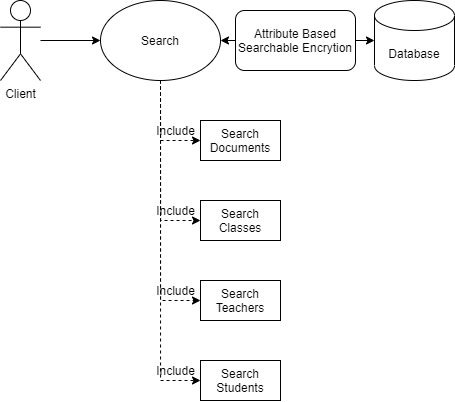

The diagram above was exported from draw.io. Its source (the exported page's mxGraphModel, read from the mxfile embedded in the PNG):
<mxGraphModel dx="619" dy="574" grid="1" gridSize="10" guides="1" tooltips="1" connect="1" arrows="1" fold="1" page="1" pageScale="1" pageWidth="827" pageHeight="1169" math="0" shadow="0">
  <root>
    <mxCell id="0" />
    <mxCell id="1" parent="0" />
    <mxCell id="nBlnstuVYwixAPelXb-o-5" style="edgeStyle=orthogonalEdgeStyle;rounded=0;orthogonalLoop=1;jettySize=auto;html=1;entryX=0;entryY=0.5;entryDx=0;entryDy=0;" edge="1" parent="1" source="nBlnstuVYwixAPelXb-o-1" target="nBlnstuVYwixAPelXb-o-2">
      <mxGeometry relative="1" as="geometry" />
    </mxCell>
    <mxCell id="nBlnstuVYwixAPelXb-o-1" value="Client" style="shape=umlActor;verticalLabelPosition=bottom;verticalAlign=top;html=1;outlineConnect=0;" vertex="1" parent="1">
      <mxGeometry x="40" y="200" width="40" height="80" as="geometry" />
    </mxCell>
    <mxCell id="nBlnstuVYwixAPelXb-o-14" style="edgeStyle=orthogonalEdgeStyle;rounded=0;orthogonalLoop=1;jettySize=auto;html=1;exitX=0.5;exitY=1;exitDx=0;exitDy=0;entryX=0;entryY=0.5;entryDx=0;entryDy=0;dashed=1;" edge="1" parent="1" source="nBlnstuVYwixAPelXb-o-2" target="nBlnstuVYwixAPelXb-o-10">
      <mxGeometry relative="1" as="geometry" />
    </mxCell>
    <mxCell id="nBlnstuVYwixAPelXb-o-15" style="edgeStyle=orthogonalEdgeStyle;rounded=0;orthogonalLoop=1;jettySize=auto;html=1;exitX=0.5;exitY=1;exitDx=0;exitDy=0;entryX=0;entryY=0.5;entryDx=0;entryDy=0;dashed=1;" edge="1" parent="1" source="nBlnstuVYwixAPelXb-o-2" target="nBlnstuVYwixAPelXb-o-11">
      <mxGeometry relative="1" as="geometry" />
    </mxCell>
    <mxCell id="nBlnstuVYwixAPelXb-o-16" style="edgeStyle=orthogonalEdgeStyle;rounded=0;orthogonalLoop=1;jettySize=auto;html=1;exitX=0.5;exitY=1;exitDx=0;exitDy=0;entryX=0;entryY=0.5;entryDx=0;entryDy=0;dashed=1;" edge="1" parent="1" source="nBlnstuVYwixAPelXb-o-2" target="nBlnstuVYwixAPelXb-o-12">
      <mxGeometry relative="1" as="geometry" />
    </mxCell>
    <mxCell id="nBlnstuVYwixAPelXb-o-17" style="edgeStyle=orthogonalEdgeStyle;rounded=0;orthogonalLoop=1;jettySize=auto;html=1;exitX=0.5;exitY=1;exitDx=0;exitDy=0;entryX=0;entryY=0.5;entryDx=0;entryDy=0;dashed=1;" edge="1" parent="1" source="nBlnstuVYwixAPelXb-o-2" target="nBlnstuVYwixAPelXb-o-13">
      <mxGeometry relative="1" as="geometry" />
    </mxCell>
    <mxCell id="nBlnstuVYwixAPelXb-o-23" style="edgeStyle=orthogonalEdgeStyle;rounded=0;orthogonalLoop=1;jettySize=auto;html=1;exitX=1;exitY=0.5;exitDx=0;exitDy=0;startArrow=none;startFill=1;entryX=0;entryY=0.5;entryDx=0;entryDy=0;entryPerimeter=0;" edge="1" parent="1" source="nBlnstuVYwixAPelXb-o-25" target="nBlnstuVYwixAPelXb-o-24">
      <mxGeometry relative="1" as="geometry">
        <mxPoint x="360" y="240" as="targetPoint" />
      </mxGeometry>
    </mxCell>
    <mxCell id="nBlnstuVYwixAPelXb-o-2" value="Search" style="ellipse;whiteSpace=wrap;html=1;" vertex="1" parent="1">
      <mxGeometry x="140" y="200" width="120" height="80" as="geometry" />
    </mxCell>
    <mxCell id="nBlnstuVYwixAPelXb-o-10" value="Search Documents" style="rounded=0;whiteSpace=wrap;html=1;" vertex="1" parent="1">
      <mxGeometry x="240" y="320" width="80" height="40" as="geometry" />
    </mxCell>
    <mxCell id="nBlnstuVYwixAPelXb-o-11" value="Search Classes" style="rounded=0;whiteSpace=wrap;html=1;" vertex="1" parent="1">
      <mxGeometry x="240" y="400" width="80" height="40" as="geometry" />
    </mxCell>
    <mxCell id="nBlnstuVYwixAPelXb-o-12" value="Search&lt;br&gt;Teachers" style="rounded=0;whiteSpace=wrap;html=1;" vertex="1" parent="1">
      <mxGeometry x="240" y="480" width="80" height="40" as="geometry" />
    </mxCell>
    <mxCell id="nBlnstuVYwixAPelXb-o-13" value="Search Students" style="rounded=0;whiteSpace=wrap;html=1;" vertex="1" parent="1">
      <mxGeometry x="240" y="560" width="80" height="40" as="geometry" />
    </mxCell>
    <mxCell id="nBlnstuVYwixAPelXb-o-18" value="Include" style="text;html=1;align=center;verticalAlign=middle;resizable=0;points=[];autosize=1;strokeColor=none;fillColor=none;" vertex="1" parent="1">
      <mxGeometry x="190" y="320" width="50" height="20" as="geometry" />
    </mxCell>
    <mxCell id="nBlnstuVYwixAPelXb-o-19" value="Include" style="text;html=1;align=center;verticalAlign=middle;resizable=0;points=[];autosize=1;strokeColor=none;fillColor=none;" vertex="1" parent="1">
      <mxGeometry x="190" y="400" width="50" height="20" as="geometry" />
    </mxCell>
    <mxCell id="nBlnstuVYwixAPelXb-o-20" value="Include" style="text;html=1;align=center;verticalAlign=middle;resizable=0;points=[];autosize=1;strokeColor=none;fillColor=none;" vertex="1" parent="1">
      <mxGeometry x="190" y="480" width="50" height="20" as="geometry" />
    </mxCell>
    <mxCell id="nBlnstuVYwixAPelXb-o-21" value="Include" style="text;html=1;align=center;verticalAlign=middle;resizable=0;points=[];autosize=1;strokeColor=none;fillColor=none;" vertex="1" parent="1">
      <mxGeometry x="190" y="560" width="50" height="20" as="geometry" />
    </mxCell>
    <mxCell id="nBlnstuVYwixAPelXb-o-24" value="Database" style="shape=cylinder3;whiteSpace=wrap;html=1;boundedLbl=1;backgroundOutline=1;size=15;" vertex="1" parent="1">
      <mxGeometry x="414" y="200" width="80" height="80" as="geometry" />
    </mxCell>
    <mxCell id="nBlnstuVYwixAPelXb-o-25" value="Encrypted&lt;br&gt;Search" style="text;html=1;align=center;verticalAlign=middle;resizable=0;points=[];autosize=1;strokeColor=none;fillColor=none;" vertex="1" parent="1">
      <mxGeometry x="300" y="225" width="70" height="30" as="geometry" />
    </mxCell>
    <mxCell id="nBlnstuVYwixAPelXb-o-28" value="" style="edgeStyle=orthogonalEdgeStyle;rounded=0;orthogonalLoop=1;jettySize=auto;html=1;exitX=1;exitY=0.5;exitDx=0;exitDy=0;startArrow=classic;startFill=1;endArrow=none;" edge="1" parent="1" source="nBlnstuVYwixAPelXb-o-2" target="nBlnstuVYwixAPelXb-o-25">
      <mxGeometry relative="1" as="geometry">
        <mxPoint x="360" y="240" as="targetPoint" />
        <mxPoint x="260" y="240" as="sourcePoint" />
      </mxGeometry>
    </mxCell>
    <mxCell id="nBlnstuVYwixAPelXb-o-32" value="Attribute Based Searchable Encrytion" style="rounded=1;whiteSpace=wrap;html=1;" vertex="1" parent="1">
      <mxGeometry x="275" y="210" width="120" height="60" as="geometry" />
    </mxCell>
  </root>
</mxGraphModel>